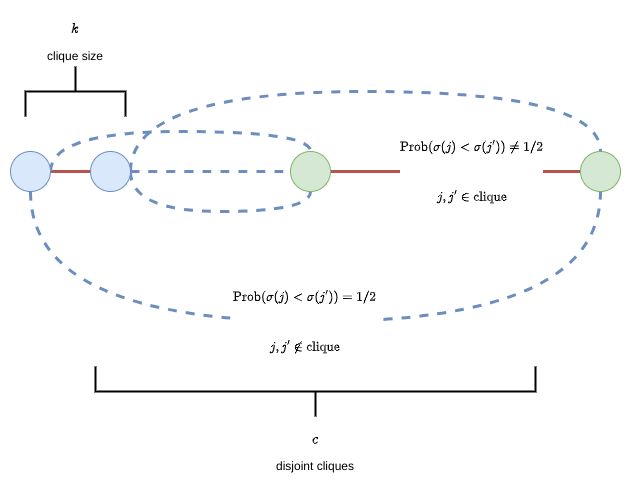

The diagram above was exported from draw.io. Its source (the exported page's mxGraphModel, read from the mxfile embedded in the PNG):
<mxGraphModel dx="1362" dy="793" grid="1" gridSize="10" guides="1" tooltips="1" connect="1" arrows="1" fold="1" page="1" pageScale="1" pageWidth="827" pageHeight="1169" math="1" shadow="0">
  <root>
    <mxCell id="0" />
    <mxCell id="1" parent="0" />
    <mxCell id="2" style="edgeStyle=orthogonalEdgeStyle;rounded=0;orthogonalLoop=1;jettySize=auto;html=1;entryX=0;entryY=0.5;entryDx=0;entryDy=0;endArrow=none;endFill=0;fillColor=#f8cecc;strokeColor=#b85450;strokeWidth=3;" edge="1" source="6" target="10" parent="1">
      <mxGeometry relative="1" as="geometry" />
    </mxCell>
    <mxCell id="3" style="edgeStyle=orthogonalEdgeStyle;rounded=0;orthogonalLoop=1;jettySize=auto;html=1;entryX=0.5;entryY=0;entryDx=0;entryDy=0;endArrow=none;endFill=0;jumpStyle=arc;curved=1;dashed=1;fillColor=#dae8fc;strokeColor=#6c8ebf;strokeWidth=3;" edge="1" source="6" target="13" parent="1">
      <mxGeometry relative="1" as="geometry">
        <Array as="points">
          <mxPoint x="120" y="140" />
          <mxPoint x="380" y="140" />
        </Array>
      </mxGeometry>
    </mxCell>
    <mxCell id="4" style="edgeStyle=orthogonalEdgeStyle;rounded=0;orthogonalLoop=1;jettySize=auto;html=1;exitX=0.5;exitY=1;exitDx=0;exitDy=0;entryX=0.5;entryY=1;entryDx=0;entryDy=0;endArrow=none;endFill=0;jumpStyle=arc;curved=1;dashed=1;fillColor=#dae8fc;strokeColor=#6c8ebf;strokeWidth=3;" edge="1" source="6" target="14" parent="1">
      <mxGeometry relative="1" as="geometry">
        <Array as="points">
          <mxPoint x="100" y="330" />
          <mxPoint x="670" y="330" />
        </Array>
      </mxGeometry>
    </mxCell>
    <mxCell id="5" value="$$\mathrm{Prob}(\sigma(j) &amp;lt; \sigma(j')) = 1/2$$&lt;br&gt;$$j,j'\notin \mathrm{clique}$$" style="edgeLabel;html=1;align=center;verticalAlign=middle;resizable=0;points=[];" vertex="1" connectable="0" parent="4">
      <mxGeometry x="-0.114" y="1" relative="1" as="geometry">
        <mxPoint x="35" y="1" as="offset" />
      </mxGeometry>
    </mxCell>
    <mxCell id="6" value="" style="ellipse;whiteSpace=wrap;html=1;aspect=fixed;fillColor=#dae8fc;strokeColor=#6c8ebf;" vertex="1" parent="1">
      <mxGeometry x="80" y="160" width="40" height="40" as="geometry" />
    </mxCell>
    <mxCell id="7" style="edgeStyle=orthogonalEdgeStyle;rounded=0;orthogonalLoop=1;jettySize=auto;html=1;entryX=0;entryY=0.5;entryDx=0;entryDy=0;endArrow=none;endFill=0;curved=1;dashed=1;fillColor=#dae8fc;strokeColor=#6c8ebf;strokeWidth=3;" edge="1" source="10" target="13" parent="1">
      <mxGeometry relative="1" as="geometry" />
    </mxCell>
    <mxCell id="8" style="edgeStyle=orthogonalEdgeStyle;rounded=0;orthogonalLoop=1;jettySize=auto;html=1;entryX=0.5;entryY=1;entryDx=0;entryDy=0;startArrow=none;startFill=0;endArrow=none;endFill=0;curved=1;dashed=1;fillColor=#dae8fc;strokeColor=#6c8ebf;strokeWidth=3;" edge="1" source="10" target="13" parent="1">
      <mxGeometry relative="1" as="geometry">
        <Array as="points">
          <mxPoint x="200" y="220" />
          <mxPoint x="380" y="220" />
        </Array>
      </mxGeometry>
    </mxCell>
    <mxCell id="9" style="edgeStyle=orthogonalEdgeStyle;rounded=0;orthogonalLoop=1;jettySize=auto;html=1;entryX=0.5;entryY=0;entryDx=0;entryDy=0;endArrow=none;endFill=0;jumpStyle=arc;curved=1;dashed=1;fillColor=#dae8fc;strokeColor=#6c8ebf;strokeWidth=3;" edge="1" source="10" target="14" parent="1">
      <mxGeometry relative="1" as="geometry">
        <Array as="points">
          <mxPoint x="200" y="100" />
          <mxPoint x="670" y="100" />
        </Array>
      </mxGeometry>
    </mxCell>
    <mxCell id="10" value="" style="ellipse;whiteSpace=wrap;html=1;aspect=fixed;fillColor=#dae8fc;strokeColor=#6c8ebf;" vertex="1" parent="1">
      <mxGeometry x="160" y="160" width="40" height="40" as="geometry" />
    </mxCell>
    <mxCell id="11" style="edgeStyle=orthogonalEdgeStyle;rounded=0;orthogonalLoop=1;jettySize=auto;html=1;entryX=0;entryY=0.5;entryDx=0;entryDy=0;endArrow=none;endFill=0;fillColor=#f8cecc;strokeColor=#b85450;strokeWidth=3;" edge="1" source="13" target="14" parent="1">
      <mxGeometry relative="1" as="geometry" />
    </mxCell>
    <mxCell id="12" value="$$\mathrm{Prob}(\sigma(j) &amp;lt; \sigma(j')) \ne 1/2$$&lt;br&gt;$$j,j'\in \mathrm{clique}$$" style="edgeLabel;html=1;align=center;verticalAlign=middle;resizable=0;points=[];" vertex="1" connectable="0" parent="11">
      <mxGeometry x="-0.492" y="1" relative="1" as="geometry">
        <mxPoint x="76" y="1" as="offset" />
      </mxGeometry>
    </mxCell>
    <mxCell id="13" value="" style="ellipse;whiteSpace=wrap;html=1;aspect=fixed;fillColor=#d5e8d4;strokeColor=#82b366;" vertex="1" parent="1">
      <mxGeometry x="360" y="160" width="40" height="40" as="geometry" />
    </mxCell>
    <mxCell id="14" value="" style="ellipse;whiteSpace=wrap;html=1;aspect=fixed;fillColor=#d5e8d4;strokeColor=#82b366;" vertex="1" parent="1">
      <mxGeometry x="650" y="160" width="40" height="40" as="geometry" />
    </mxCell>
    <mxCell id="15" value="" style="strokeWidth=2;html=1;shape=mxgraph.flowchart.annotation_2;align=left;labelPosition=right;pointerEvents=1;rotation=90;" vertex="1" parent="1">
      <mxGeometry x="120" y="50" width="50" height="100" as="geometry" />
    </mxCell>
    <mxCell id="16" value="$$k$$ clique size" style="text;html=1;strokeColor=none;fillColor=none;align=center;verticalAlign=middle;whiteSpace=wrap;rounded=0;" vertex="1" parent="1">
      <mxGeometry x="115" y="30" width="60" height="30" as="geometry" />
    </mxCell>
    <mxCell id="17" value="" style="strokeWidth=2;html=1;shape=mxgraph.flowchart.annotation_2;align=left;labelPosition=right;pointerEvents=1;rotation=-90;" vertex="1" parent="1">
      <mxGeometry x="360" y="180" width="50" height="440" as="geometry" />
    </mxCell>
    <mxCell id="18" value="$$c$$ disjoint cliques" style="text;html=1;strokeColor=none;fillColor=none;align=center;verticalAlign=middle;whiteSpace=wrap;rounded=0;" vertex="1" parent="1">
      <mxGeometry x="315" y="440" width="140" height="30" as="geometry" />
    </mxCell>
    <mxCell id="19" style="edgeStyle=orthogonalEdgeStyle;rounded=0;orthogonalLoop=1;jettySize=auto;html=1;exitX=0.5;exitY=1;exitDx=0;exitDy=0;" edge="1" source="18" target="18" parent="1">
      <mxGeometry relative="1" as="geometry" />
    </mxCell>
  </root>
</mxGraphModel>